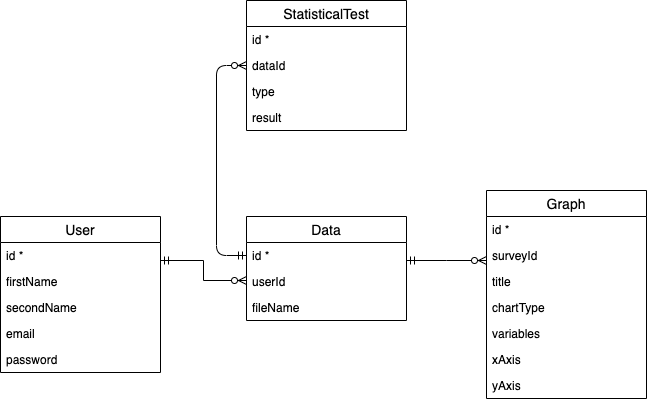

The diagram above was exported from draw.io. Its source (the exported page's mxGraphModel, read from the mxfile embedded in the PNG):
<mxGraphModel dx="571" dy="1793" grid="1" gridSize="10" guides="1" tooltips="1" connect="1" arrows="1" fold="1" page="1" pageScale="1" pageWidth="827" pageHeight="1169" math="0" shadow="0">
  <root>
    <mxCell id="0" />
    <mxCell id="1" parent="0" />
    <mxCell id="rkXCUVYAqk7eDcPObnmy-20" value="" style="edgeStyle=orthogonalEdgeStyle;rounded=0;orthogonalLoop=1;jettySize=auto;html=1;startArrow=ERmandOne;startFill=0;endArrow=ERzeroToMany;endFill=1;" edge="1" parent="1" source="rkXCUVYAqk7eDcPObnmy-1" target="rkXCUVYAqk7eDcPObnmy-14">
      <mxGeometry relative="1" as="geometry">
        <Array as="points">
          <mxPoint x="457" y="220" />
          <mxPoint x="457" y="240" />
        </Array>
      </mxGeometry>
    </mxCell>
    <mxCell id="rkXCUVYAqk7eDcPObnmy-26" value="" style="edgeStyle=orthogonalEdgeStyle;rounded=0;orthogonalLoop=1;jettySize=auto;html=1;startArrow=ERmandOne;startFill=0;endArrow=ERzeroToMany;endFill=1;" edge="1" parent="1" source="rkXCUVYAqk7eDcPObnmy-14" target="rkXCUVYAqk7eDcPObnmy-21">
      <mxGeometry relative="1" as="geometry">
        <Array as="points">
          <mxPoint x="700" y="220" />
          <mxPoint x="700" y="220" />
        </Array>
      </mxGeometry>
    </mxCell>
    <mxCell id="rkXCUVYAqk7eDcPObnmy-14" value="Data" style="swimlane;fontStyle=0;childLayout=stackLayout;horizontal=1;startSize=26;horizontalStack=0;resizeParent=1;resizeParentMax=0;resizeLast=0;collapsible=1;marginBottom=0;align=center;fontSize=14;" vertex="1" parent="1">
      <mxGeometry x="500" y="176" width="160" height="104" as="geometry" />
    </mxCell>
    <mxCell id="rkXCUVYAqk7eDcPObnmy-15" value="id *" style="text;strokeColor=none;fillColor=none;spacingLeft=4;spacingRight=4;overflow=hidden;rotatable=0;points=[[0,0.5],[1,0.5]];portConstraint=eastwest;fontSize=12;" vertex="1" parent="rkXCUVYAqk7eDcPObnmy-14">
      <mxGeometry y="26" width="160" height="26" as="geometry" />
    </mxCell>
    <mxCell id="rkXCUVYAqk7eDcPObnmy-16" value="userId" style="text;strokeColor=none;fillColor=none;spacingLeft=4;spacingRight=4;overflow=hidden;rotatable=0;points=[[0,0.5],[1,0.5]];portConstraint=eastwest;fontSize=12;" vertex="1" parent="rkXCUVYAqk7eDcPObnmy-14">
      <mxGeometry y="52" width="160" height="26" as="geometry" />
    </mxCell>
    <mxCell id="rkXCUVYAqk7eDcPObnmy-18" value="fileName" style="text;strokeColor=none;fillColor=none;spacingLeft=4;spacingRight=4;overflow=hidden;rotatable=0;points=[[0,0.5],[1,0.5]];portConstraint=eastwest;fontSize=12;" vertex="1" parent="rkXCUVYAqk7eDcPObnmy-14">
      <mxGeometry y="78" width="160" height="26" as="geometry" />
    </mxCell>
    <mxCell id="rkXCUVYAqk7eDcPObnmy-21" value="Graph" style="swimlane;fontStyle=0;childLayout=stackLayout;horizontal=1;startSize=26;horizontalStack=0;resizeParent=1;resizeParentMax=0;resizeLast=0;collapsible=1;marginBottom=0;align=center;fontSize=14;" vertex="1" parent="1">
      <mxGeometry x="740" y="150" width="160" height="208" as="geometry" />
    </mxCell>
    <mxCell id="rkXCUVYAqk7eDcPObnmy-22" value="id *" style="text;strokeColor=none;fillColor=none;spacingLeft=4;spacingRight=4;overflow=hidden;rotatable=0;points=[[0,0.5],[1,0.5]];portConstraint=eastwest;fontSize=12;" vertex="1" parent="rkXCUVYAqk7eDcPObnmy-21">
      <mxGeometry y="26" width="160" height="26" as="geometry" />
    </mxCell>
    <mxCell id="rkXCUVYAqk7eDcPObnmy-23" value="surveyId" style="text;strokeColor=none;fillColor=none;spacingLeft=4;spacingRight=4;overflow=hidden;rotatable=0;points=[[0,0.5],[1,0.5]];portConstraint=eastwest;fontSize=12;" vertex="1" parent="rkXCUVYAqk7eDcPObnmy-21">
      <mxGeometry y="52" width="160" height="26" as="geometry" />
    </mxCell>
    <mxCell id="rkXCUVYAqk7eDcPObnmy-36" value="title" style="text;strokeColor=none;fillColor=none;spacingLeft=4;spacingRight=4;overflow=hidden;rotatable=0;points=[[0,0.5],[1,0.5]];portConstraint=eastwest;fontSize=12;" vertex="1" parent="rkXCUVYAqk7eDcPObnmy-21">
      <mxGeometry y="78" width="160" height="26" as="geometry" />
    </mxCell>
    <mxCell id="rkXCUVYAqk7eDcPObnmy-24" value="chartType" style="text;strokeColor=none;fillColor=none;spacingLeft=4;spacingRight=4;overflow=hidden;rotatable=0;points=[[0,0.5],[1,0.5]];portConstraint=eastwest;fontSize=12;" vertex="1" parent="rkXCUVYAqk7eDcPObnmy-21">
      <mxGeometry y="104" width="160" height="26" as="geometry" />
    </mxCell>
    <mxCell id="rkXCUVYAqk7eDcPObnmy-37" value="variables" style="text;strokeColor=none;fillColor=none;spacingLeft=4;spacingRight=4;overflow=hidden;rotatable=0;points=[[0,0.5],[1,0.5]];portConstraint=eastwest;fontSize=12;" vertex="1" parent="rkXCUVYAqk7eDcPObnmy-21">
      <mxGeometry y="130" width="160" height="26" as="geometry" />
    </mxCell>
    <mxCell id="rkXCUVYAqk7eDcPObnmy-25" value="xAxis" style="text;strokeColor=none;fillColor=none;spacingLeft=4;spacingRight=4;overflow=hidden;rotatable=0;points=[[0,0.5],[1,0.5]];portConstraint=eastwest;fontSize=12;" vertex="1" parent="rkXCUVYAqk7eDcPObnmy-21">
      <mxGeometry y="156" width="160" height="26" as="geometry" />
    </mxCell>
    <mxCell id="rkXCUVYAqk7eDcPObnmy-27" value="yAxis" style="text;strokeColor=none;fillColor=none;spacingLeft=4;spacingRight=4;overflow=hidden;rotatable=0;points=[[0,0.5],[1,0.5]];portConstraint=eastwest;fontSize=12;" vertex="1" parent="rkXCUVYAqk7eDcPObnmy-21">
      <mxGeometry y="182" width="160" height="26" as="geometry" />
    </mxCell>
    <mxCell id="rkXCUVYAqk7eDcPObnmy-1" value="User" style="swimlane;fontStyle=0;childLayout=stackLayout;horizontal=1;startSize=26;horizontalStack=0;resizeParent=1;resizeParentMax=0;resizeLast=0;collapsible=1;marginBottom=0;align=center;fontSize=14;" vertex="1" parent="1">
      <mxGeometry x="254" y="176" width="160" height="156" as="geometry" />
    </mxCell>
    <mxCell id="rkXCUVYAqk7eDcPObnmy-2" value="id *" style="text;strokeColor=none;fillColor=none;spacingLeft=4;spacingRight=4;overflow=hidden;rotatable=0;points=[[0,0.5],[1,0.5]];portConstraint=eastwest;fontSize=12;" vertex="1" parent="rkXCUVYAqk7eDcPObnmy-1">
      <mxGeometry y="26" width="160" height="26" as="geometry" />
    </mxCell>
    <mxCell id="rkXCUVYAqk7eDcPObnmy-3" value="firstName" style="text;strokeColor=none;fillColor=none;spacingLeft=4;spacingRight=4;overflow=hidden;rotatable=0;points=[[0,0.5],[1,0.5]];portConstraint=eastwest;fontSize=12;" vertex="1" parent="rkXCUVYAqk7eDcPObnmy-1">
      <mxGeometry y="52" width="160" height="26" as="geometry" />
    </mxCell>
    <mxCell id="rkXCUVYAqk7eDcPObnmy-4" value="secondName" style="text;strokeColor=none;fillColor=none;spacingLeft=4;spacingRight=4;overflow=hidden;rotatable=0;points=[[0,0.5],[1,0.5]];portConstraint=eastwest;fontSize=12;" vertex="1" parent="rkXCUVYAqk7eDcPObnmy-1">
      <mxGeometry y="78" width="160" height="26" as="geometry" />
    </mxCell>
    <mxCell id="rkXCUVYAqk7eDcPObnmy-10" value="email" style="text;strokeColor=none;fillColor=none;spacingLeft=4;spacingRight=4;overflow=hidden;rotatable=0;points=[[0,0.5],[1,0.5]];portConstraint=eastwest;fontSize=12;" vertex="1" parent="rkXCUVYAqk7eDcPObnmy-1">
      <mxGeometry y="104" width="160" height="26" as="geometry" />
    </mxCell>
    <mxCell id="rkXCUVYAqk7eDcPObnmy-11" value="password" style="text;strokeColor=none;fillColor=none;spacingLeft=4;spacingRight=4;overflow=hidden;rotatable=0;points=[[0,0.5],[1,0.5]];portConstraint=eastwest;fontSize=12;" vertex="1" parent="rkXCUVYAqk7eDcPObnmy-1">
      <mxGeometry y="130" width="160" height="26" as="geometry" />
    </mxCell>
    <mxCell id="rkXCUVYAqk7eDcPObnmy-28" value="StatisticalTest" style="swimlane;fontStyle=0;childLayout=stackLayout;horizontal=1;startSize=26;horizontalStack=0;resizeParent=1;resizeParentMax=0;resizeLast=0;collapsible=1;marginBottom=0;align=center;fontSize=14;" vertex="1" parent="1">
      <mxGeometry x="500" y="-40" width="160" height="130" as="geometry" />
    </mxCell>
    <mxCell id="rkXCUVYAqk7eDcPObnmy-29" value="id *" style="text;strokeColor=none;fillColor=none;spacingLeft=4;spacingRight=4;overflow=hidden;rotatable=0;points=[[0,0.5],[1,0.5]];portConstraint=eastwest;fontSize=12;" vertex="1" parent="rkXCUVYAqk7eDcPObnmy-28">
      <mxGeometry y="26" width="160" height="26" as="geometry" />
    </mxCell>
    <mxCell id="rkXCUVYAqk7eDcPObnmy-30" value="dataId" style="text;strokeColor=none;fillColor=none;spacingLeft=4;spacingRight=4;overflow=hidden;rotatable=0;points=[[0,0.5],[1,0.5]];portConstraint=eastwest;fontSize=12;" vertex="1" parent="rkXCUVYAqk7eDcPObnmy-28">
      <mxGeometry y="52" width="160" height="26" as="geometry" />
    </mxCell>
    <mxCell id="rkXCUVYAqk7eDcPObnmy-31" value="type" style="text;strokeColor=none;fillColor=none;spacingLeft=4;spacingRight=4;overflow=hidden;rotatable=0;points=[[0,0.5],[1,0.5]];portConstraint=eastwest;fontSize=12;" vertex="1" parent="rkXCUVYAqk7eDcPObnmy-28">
      <mxGeometry y="78" width="160" height="26" as="geometry" />
    </mxCell>
    <mxCell id="rkXCUVYAqk7eDcPObnmy-33" value="result" style="text;strokeColor=none;fillColor=none;spacingLeft=4;spacingRight=4;overflow=hidden;rotatable=0;points=[[0,0.5],[1,0.5]];portConstraint=eastwest;fontSize=12;" vertex="1" parent="rkXCUVYAqk7eDcPObnmy-28">
      <mxGeometry y="104" width="160" height="26" as="geometry" />
    </mxCell>
    <mxCell id="rkXCUVYAqk7eDcPObnmy-35" value="" style="endArrow=ERzeroToMany;html=1;entryX=0;entryY=0.5;entryDx=0;entryDy=0;exitX=0;exitY=0.5;exitDx=0;exitDy=0;startArrow=ERmandOne;startFill=0;endFill=1;" edge="1" parent="1" source="rkXCUVYAqk7eDcPObnmy-15" target="rkXCUVYAqk7eDcPObnmy-30">
      <mxGeometry width="50" height="50" relative="1" as="geometry">
        <mxPoint x="410" y="110" as="sourcePoint" />
        <mxPoint x="460" y="60" as="targetPoint" />
        <Array as="points">
          <mxPoint x="470" y="215" />
          <mxPoint x="470" y="25" />
        </Array>
      </mxGeometry>
    </mxCell>
  </root>
</mxGraphModel>